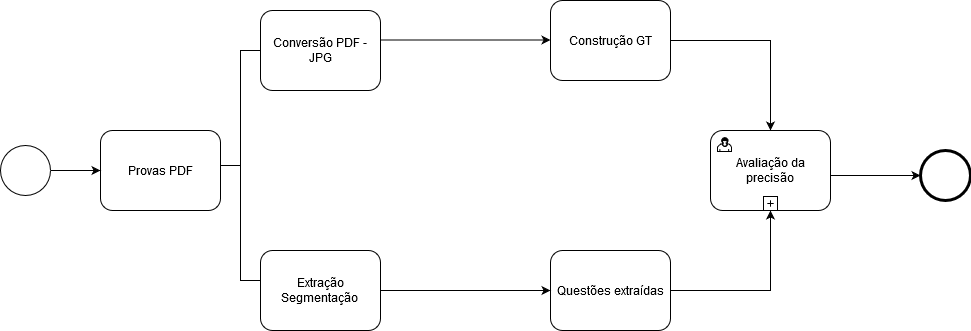

The diagram above was exported from draw.io. Its source (the exported page's mxGraphModel, read from the mxfile embedded in the PNG):
<mxGraphModel dx="1182" dy="761" grid="1" gridSize="10" guides="1" tooltips="1" connect="1" arrows="1" fold="1" page="1" pageScale="1" pageWidth="850" pageHeight="1100" background="#ffffff" math="0" shadow="0">
  <root>
    <mxCell id="0" />
    <mxCell id="1" parent="0" />
    <mxCell id="7a84cebc1def654-1" value="" style="shape=mxgraph.bpmn.shape;html=1;verticalLabelPosition=bottom;labelBackgroundColor=#ffffff;verticalAlign=top;perimeter=ellipsePerimeter;outline=standard;symbol=general;" parent="1" vertex="1">
      <mxGeometry x="260" y="265" width="50" height="50" as="geometry" />
    </mxCell>
    <mxCell id="7a84cebc1def654-2" value="Provas PDF" style="shape=ext;rounded=1;html=1;whiteSpace=wrap;" parent="1" vertex="1">
      <mxGeometry x="360" y="250" width="120" height="80" as="geometry" />
    </mxCell>
    <mxCell id="7a84cebc1def654-26" value="" style="shape=mxgraph.bpmn.shape;html=1;verticalLabelPosition=bottom;labelBackgroundColor=#ffffff;verticalAlign=top;perimeter=ellipsePerimeter;outline=end;symbol=general;" parent="1" vertex="1">
      <mxGeometry x="1180" y="270.00000000000006" width="50" height="50" as="geometry" />
    </mxCell>
    <mxCell id="7a84cebc1def654-36" style="edgeStyle=orthogonalEdgeStyle;rounded=0;html=1;jettySize=auto;orthogonalLoop=1;" parent="1" source="7a84cebc1def654-1" target="7a84cebc1def654-2" edge="1">
      <mxGeometry relative="1" as="geometry" />
    </mxCell>
    <mxCell id="7a84cebc1def654-40" style="edgeStyle=orthogonalEdgeStyle;rounded=0;html=1;jettySize=auto;orthogonalLoop=1;entryX=0.5;entryY=1;entryDx=0;entryDy=0;" parent="1" source="Fgitr2a7-qHLeCe79rCa-1" edge="1">
      <mxGeometry relative="1" as="geometry">
        <mxPoint x="900" y="290" as="sourcePoint" />
        <mxPoint x="1030" y="330" as="targetPoint" />
        <Array as="points">
          <mxPoint x="1030" y="410" />
        </Array>
      </mxGeometry>
    </mxCell>
    <mxCell id="7a84cebc1def654-46" style="edgeStyle=orthogonalEdgeStyle;rounded=0;html=1;jettySize=auto;orthogonalLoop=1;" parent="1" target="7a84cebc1def654-26" edge="1">
      <mxGeometry relative="1" as="geometry">
        <mxPoint x="1090" y="295" as="sourcePoint" />
      </mxGeometry>
    </mxCell>
    <mxCell id="Fgitr2a7-qHLeCe79rCa-1" value="Questões extraídas" style="html=1;whiteSpace=wrap;rounded=1;" parent="1" vertex="1">
      <mxGeometry x="810" y="370" width="120" height="80" as="geometry" />
    </mxCell>
    <mxCell id="bdHoq3Cz1sNRqR6PdJnZ-3" style="edgeStyle=orthogonalEdgeStyle;rounded=0;orthogonalLoop=1;jettySize=auto;html=1;exitX=1;exitY=0.5;exitDx=0;exitDy=0;entryX=0.5;entryY=0;entryDx=0;entryDy=0;" parent="1" source="Fgitr2a7-qHLeCe79rCa-3" edge="1">
      <mxGeometry relative="1" as="geometry">
        <mxPoint x="1030" y="250" as="targetPoint" />
      </mxGeometry>
    </mxCell>
    <mxCell id="Fgitr2a7-qHLeCe79rCa-3" value="Construção GT " style="html=1;whiteSpace=wrap;rounded=1;" parent="1" vertex="1">
      <mxGeometry x="810" y="120" width="120" height="80" as="geometry" />
    </mxCell>
    <mxCell id="Fgitr2a7-qHLeCe79rCa-4" value="&lt;div&gt;Extração Segmentação&lt;br&gt;&lt;/div&gt;" style="shape=ext;rounded=1;html=1;whiteSpace=wrap;" parent="1" vertex="1">
      <mxGeometry x="520" y="370" width="120" height="80" as="geometry" />
    </mxCell>
    <mxCell id="Fgitr2a7-qHLeCe79rCa-7" style="edgeStyle=orthogonalEdgeStyle;rounded=0;html=1;jettySize=auto;orthogonalLoop=1;entryX=0;entryY=0.5;entryDx=0;entryDy=0;" parent="1" target="Fgitr2a7-qHLeCe79rCa-1" edge="1">
      <mxGeometry relative="1" as="geometry">
        <mxPoint x="640" y="410" as="sourcePoint" />
        <mxPoint x="700" y="409.5" as="targetPoint" />
      </mxGeometry>
    </mxCell>
    <mxCell id="bdHoq3Cz1sNRqR6PdJnZ-1" value="" style="html=1;shape=mxgraph.flowchart.annotation_2;align=left;labelPosition=right;" parent="1" vertex="1">
      <mxGeometry x="480" y="170" width="40" height="230" as="geometry" />
    </mxCell>
    <mxCell id="bdHoq3Cz1sNRqR6PdJnZ-13" value="Avaliação da precisão" style="html=1;whiteSpace=wrap;rounded=1;dropTarget=0;" parent="1" vertex="1">
      <mxGeometry x="970" y="250" width="120" height="80" as="geometry" />
    </mxCell>
    <mxCell id="bdHoq3Cz1sNRqR6PdJnZ-14" value="" style="html=1;shape=mxgraph.bpmn.user_task;outlineConnect=0;" parent="bdHoq3Cz1sNRqR6PdJnZ-13" vertex="1">
      <mxGeometry width="14" height="14" relative="1" as="geometry">
        <mxPoint x="7" y="7" as="offset" />
      </mxGeometry>
    </mxCell>
    <mxCell id="bdHoq3Cz1sNRqR6PdJnZ-15" value="" style="html=1;shape=plus;outlineConnect=0;" parent="bdHoq3Cz1sNRqR6PdJnZ-13" vertex="1">
      <mxGeometry x="0.5" y="1" width="14" height="14" relative="1" as="geometry">
        <mxPoint x="-7" y="-14" as="offset" />
      </mxGeometry>
    </mxCell>
    <mxCell id="K05T42UemgDVTu5iZzgJ-1" value="Conversão PDF - JPG" style="html=1;whiteSpace=wrap;rounded=1;" vertex="1" parent="1">
      <mxGeometry x="520" y="130" width="120" height="80" as="geometry" />
    </mxCell>
    <mxCell id="K05T42UemgDVTu5iZzgJ-2" style="edgeStyle=orthogonalEdgeStyle;rounded=0;html=1;jettySize=auto;orthogonalLoop=1;entryX=0;entryY=0.5;entryDx=0;entryDy=0;" edge="1" parent="1">
      <mxGeometry relative="1" as="geometry">
        <mxPoint x="640" y="159.5" as="sourcePoint" />
        <mxPoint x="810" y="159.5" as="targetPoint" />
      </mxGeometry>
    </mxCell>
  </root>
</mxGraphModel>